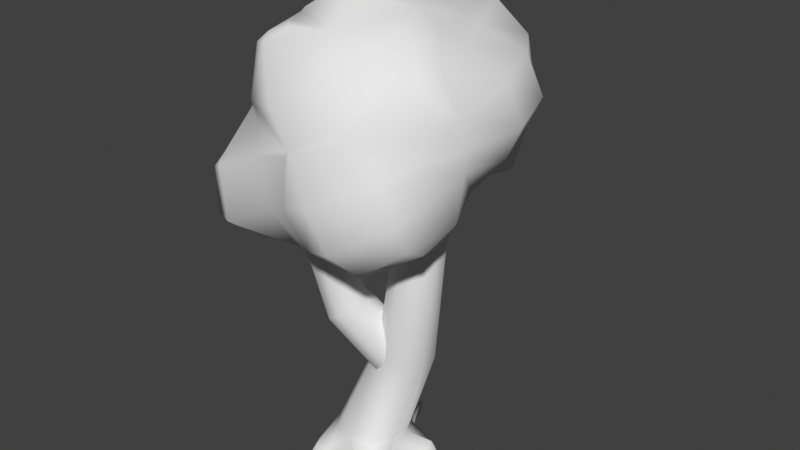 # Source: tree5.blend  (saved by Blender 4.5.91; exported with 4.5.12 LTS)
import bpy
from mathutils import Matrix  # noqa: F401  (used for matrix-valued properties, if any)

bpy.ops.wm.read_factory_settings(use_empty=True)
scene = bpy.context.scene
scene.name = 'Scene'

# ---- world
world_world = bpy.data.worlds.new('World'); scene.world = world_world
world_world.use_nodes = True; world_world.node_tree.nodes.clear()
_N = world_world.node_tree.nodes; _L = world_world.node_tree.links
n0 = _N.new('ShaderNodeOutputWorld'); n0.name = 'World Output'; n0.location = (300, 300)
n1 = _N.new('ShaderNodeBackground'); n1.name = 'Background'; n1.location = (10, 300)
n1.inputs[0].default_value = (0.05088, 0.05088, 0.05088, 1.0)
_L.new(n1.outputs[0], n0.inputs[0])
n0.is_active_output = True
world_world.color = (0.05088, 0.05088, 0.05088)
world_world.use_sun_shadow = False
world_world.sun_shadow_jitter_overblur = 0.0

# ---- meshes
me_tree5_mesh = bpy.data.meshes.new('tree5 mesh')
me_tree5_mesh.from_pydata([(1.325, -3.464, 18.93), (3.071, -2.87, 18.89), (2.093, -4.471, 17.96), (-1.601, -2.03, 18.71), (-2.203, 0.1694, 18.7), (-0.3837, 0.6341, 20.06), (-0.3795, 0.5004, 20.13), (-1.434, -1.994, 18.9), (0.241, -1.551, 20.02), (-0.97, -4.211, 18.66), (-0.7651, -4.618, 18.47), (-1.405, -4.313, 18.25), (-1.357, -2.868, 18.69), (0.3704, -5.641, 16.79), (-0.2231, -3.987, 18.92), (-1.963, -4.259, 16.06), (-0.2332, 2.399, 18.81), (1.453, 1.338, 19.32), (-0.6585, 6.722, 12.09), (1.225, 7.415, 13.2), (0.5271, 7.147, 14.72), (-1.425, 6.655, 13.64), (-4.063, -0.3198, 17.43), (-4.531, -0.3138, 15.95), (-4.217, 1.653, 16.66), (-3.335, 0.725, 10.23), (-3.979, 1.684, 10.97), (-3.736, 0.5304, 10.76), (-3.302, -0.3152, 10.73), (-4.064, 0.2929, 11.9), (-2.928, -1.589, 10.68), (-4.127, -0.2098, 12.3), (-4.457, -2.204, 11.56), (-3.53, -4.502, 13.46), (-3.403, -4.678, 13.3), (-3.785, -4.554, 13.15), (-1.814, -4.098, 15.05), (-1.287, -4.672, 14.33), (5.793, 0.8341, 15.46), (5.343, 0.5014, 17.08), (4.671, 2.643, 17.37), (5.184, 2.993, 15.78), (3.88, -2.563, 18.6), (2.567, -0.6813, 19.28), (3.176, -0.4249, 18.82), (2.729, 1.866, 18.46), (3.174, -4.924, 16.07), (3.027, -4.901, 16.35), (4.564, -3.182, 17.59), (5.132, -2.529, 16.11), (4.304, -4.44, 15.16), (2.116, -5.252, 15.81), (0.5482, -1.447, 20.02), (-3.09, -2.299, 16.59), (-3.685, 2.411, 15.2), (-4.245, -0.02643, 14.23), (-3.584, 2.519, 14.94), (-4.125, 0.2148, 12.42), (-3.896, 2.605, 13.21), (-3.624, 2.472, 15.25), (-2.746, -2.692, 16.13), (0.06913, -2.982, 10.73), (-0.3271, -0.6608, 10.25), (-2.78, -1.533, 10.63), (-2.04, -3.656, 10.38), (0.2417, -4.524, 11.23), (1.061, -5.563, 15.39), (1.134, -5.567, 15.24), (0.9408, -5.577, 15.15), (2.018, -5.844, 13.65), (0.6182, -5.458, 13.09), (2.73, -5.618, 12.12), (1.283, -5.066, 11.58), (3.005, -4.411, 10.93), (4.547, -4.726, 13.26), (4.832, -3.941, 12.27), (4.869, -4.076, 13.6), (3.339, 5.097, 15.5), (2.382, 5.595, 17.11), (0.6935, 6.2, 16.47), (1.611, 6.661, 15.11), (3.505, 4.882, 15.29), (2.039, 6.988, 13.47), (3.291, 5.006, 13.51), (4.529, 2.933, 14.33), (3.189, 2.65, 12.78), (5.227, 0.7913, 14.12), (3.955, 0.5347, 12.55), (4.882, -1.537, 12.4), (5.291, -1.632, 14.51), (5.405, -1.006, 14.74), (0.4102, -1.832, 19.84), (-2.043, 5.653, 13.05), (-0.9462, 6.164, 11.79), (-1.68, 5.591, 14.72), (-0.3056, 6.405, 11.56), (-3.332, -2.31, 15.95), (-2.366, 2.441, 17.79), (-0.0694, 5.932, 16.56), (1.989, 4.423, 18.52), (-0.3656, 5.121, 17.59), (-4.387, -2.454, 14.03), (-4.482, -1.49, 13.69), (-4.831, -2.516, 13.23), (-2.387, -5.348, 11.66), (-0.3234, -5.187, 12.71), (-2.184, -3.704, 10.37), (-3.948, -4.391, 11.18), (3.037, 1.984, 18.33), (3.992, -0.0797, 18.2), (4.665, -2.221, 17.91), (5.283, -1.842, 16.38), (5.332, -1.703, 15.27), (4.832, -3.239, 11.89), (-2.349, 2.638, 17.65), (3.379, 4.614, 17.31), (2.25, 4.094, 18.56), (3.561, 4.872, 15.54), (-0.3361, 3.218, 18.56), (2.032, 4.009, 18.67), (2.931, 2.599, 12.46), (2.704, 5.02, 11.59), (4.491, -1.588, 11.66), (2.588, -2.102, 10.49), (2.993, -4.064, 10.76), (1.536, -2.461, 10.51), (1.725, -0.05786, 11.08), (0.27, -0.4828, 10.47), (-0.5948, 1.736, 9.474), (-0.3157, -0.5469, 10.17), (1.286, 2.238, 10.7), (-2.003, 3.699, 16.38), (3.64, 0.464, 12.22), (3.85, -4.999, 14.78), (-1.699, 5.134, 15.0), (-1.288, 5.653, 15.35), (0.04933, 6.227, 16.16), (0.7373, 4.468, 10.56), (-3.217, 3.36, 13.76), (-1.542, 3.73, 10.26), (-1.919, 4.188, 10.75), (-2.395, 3.436, 10.3), (-2.474, 1.087, 9.591), (-3.865, 2.822, 11.35), (-2.808, 4.483, 12.34), (1.734, 7.001, 12.42), (-0.9822, 0.9669, 0.003392), (-1.555, -0.7952, 0.003392), (-0.0558, -1.884, 0.003391), (1.443, -0.7952, 0.003392), (0.8706, 0.9669, 0.003393), (1.95, 0.6134, 5.706), (1.259, 0.3937, 5.805), (0.8285, -0.1938, 5.873), (0.8232, -0.9247, 5.884), (1.245, -1.52, 5.833), (1.933, -1.752, 5.74), (2.623, -1.532, 5.641), (3.054, -0.9448, 5.573), (3.059, -0.2139, 5.563), (2.637, 0.3813, 5.613), (2.349, 0.7946, 10.77), (1.752, 0.5942, 10.69), (1.387, 0.0782, 10.63), (1.392, -0.5564, 10.62), (1.767, -1.067, 10.66), (2.367, -1.259, 10.74), (2.964, -1.058, 10.83), (3.329, -0.5424, 10.89), (3.323, 0.09215, 10.89), (2.949, 0.6029, 10.85), (1.986, 0.8581, 15.88), (1.505, 0.6966, 15.81), (1.211, 0.2809, 15.77), (1.215, -0.2303, 15.76), (1.517, -0.6418, 15.79), (2.001, -0.7963, 15.86), (2.481, -0.6348, 15.93), (2.776, -0.2191, 15.97), (2.771, 0.2921, 15.98), (2.47, 0.7036, 15.95), (-0.9084, 0.8595, 1.09), (-1.454, 0.1091, 1.103), (1.4, 0.1053, 1.045), (0.8555, 0.8572, 1.054), (-0.02935, -1.859, 1.078), (0.8529, -1.574, 1.06), (-1.455, -0.8195, 1.105), (-0.02615, 1.145, 1.072), (1.399, -0.8232, 1.047), (-0.911, -1.571, 1.095), (-1.576, -2.55, 0.003392), (-1.922, -1.787, 0.003392), (-0.9636, -2.513, 0.003391), (2.713, 0.6782, -0.04946), (2.592, -0.03241, 0.003393), (2.219, 1.077, 0.00339), (2.104, 0.9081, 0.4137), (-1.738, -1.685, 0.3915), (2.381, -0.05692, 0.4117), (-1.431, -2.412, 0.3906), (2.438, 0.4207, 0.8418), (-0.8625, -2.348, 0.3885), (-0.8456, 1.716, 0.00339), (0.08353, 2.75, 0.003392), (1.84, -2.812, 0.003391), (0.9076, -2.502, 0.00339), (1.737, -1.989, 0.003391), (0.5332, 1.621, 0.003392), (0.6313, 1.588, 0.6162), (1.73, -2.681, 0.4914), (0.1601, 2.66, 0.5524), (1.66, -1.914, 0.5419), (-0.7742, 1.539, 0.6281), (0.9709, -2.321, 0.5523), (-2.431, 0.5518, 0.003393), (-1.783, 0.8559, 0.003392), (-2.177, -0.04604, 0.003392), (-2.179, 0.5125, 0.6225), (-2.039, -0.05848, 0.3429), (-1.613, 0.8078, 0.4296), (1.357, 0.3458, 5.19), (1.14, 0.1112, 4.599), (1.181, -0.3861, 4.167), (1.466, -0.9561, 4.06), (1.886, -1.381, 4.318), (2.28, -1.499, 4.843), (2.497, -1.264, 5.434), (2.455, -0.7672, 5.865), (2.17, -0.1971, 5.972), (1.751, 0.228, 5.714), (-0.454, -0.777, 7.629), (-0.8177, -1.083, 7.237), (-0.9072, -1.618, 6.958), (-0.6883, -2.178, 6.899), (-0.2446, -2.549, 7.082), (0.2544, -2.589, 7.438), (0.6181, -2.283, 7.831), (0.7076, -1.748, 8.11), (0.4887, -1.188, 8.169), (0.04501, -0.8169, 7.985), (-1.323, -1.36, 11.67), (-1.796, -1.738, 11.72), (-1.956, -2.323, 11.74), (-1.742, -2.891, 11.75), (-1.235, -3.225, 11.73), (-0.6297, -3.198, 11.69), (-0.1568, -2.819, 11.64), (0.003181, -2.234, 11.62), (-0.211, -1.666, 11.61), (-0.7175, -1.332, 11.63), (2.777, 0.3451, 9.968), (2.685, 0.3498, 9.506), (2.379, 0.2359, 9.182), (1.978, 0.04671, 9.12), (1.633, -0.1454, 9.343), (1.477, -0.267, 9.767), (1.569, -0.2717, 10.23), (1.874, -0.1577, 10.55), (2.276, 0.03145, 10.61), (2.621, 0.2235, 10.39), (1.63, 2.172, 10.92), (1.49, 2.313, 10.55), (1.173, 2.322, 10.3), (0.7992, 2.194, 10.26), (0.5122, 1.978, 10.44), (0.4213, 1.757, 10.77), (0.5612, 1.615, 11.13), (0.8783, 1.607, 11.38), (1.252, 1.735, 11.43), (1.539, 1.951, 11.25), (0.8359, 3.708, 13.2), (0.6569, 3.967, 13.09), (0.3491, 4.07, 13.02), (0.02999, 3.978, 13.01), (-0.1784, 3.726, 13.07), (-0.1966, 3.41, 13.18), (-0.01762, 3.151, 13.29), (0.2902, 3.048, 13.36), (0.6093, 3.14, 13.37), (0.8178, 3.392, 13.31)], [], [(2, 1, 0), (6, 5, 4, 3), (7, 6, 3), (6, 7, 8), (11, 10, 9), (12, 11, 9), (0, 14, 10, 13), (2, 0, 13), (10, 11, 15, 13), (17, 16, 5), (21, 20, 19, 18), (10, 14, 9), (24, 23, 22), (27, 26, 25), (28, 27, 25), (27, 28, 29), (32, 31, 30), (35, 34, 33), (34, 37, 36, 33), (41, 40, 39, 38), (44, 43, 1, 42), (45, 17, 43, 44), (49, 48, 47, 46), (50, 49, 46), (47, 51, 46), (52, 43, 17, 5), (6, 52, 5), (3, 4, 22, 53), (55, 23, 24, 54), (57, 55, 54, 56), (58, 57, 56), (54, 59, 56), (11, 12, 3, 53), (60, 15, 11, 53), (64, 63, 62, 61), (65, 64, 61), (47, 2, 13, 66), (51, 47, 66), (67, 51, 66), (68, 67, 66), (67, 68, 70, 69), (69, 70, 72, 71), (71, 72, 73), (75, 74, 71, 73), (76, 74, 75), (80, 79, 78, 77), (82, 80, 77, 81), (83, 82, 81), (85, 83, 81, 84), (87, 85, 84, 86), (89, 88, 87, 86), (90, 89, 86), (20, 80, 82, 19), (43, 52, 91, 0), (1, 43, 0), (91, 52, 8), (93, 92, 21, 18), (21, 92, 94), (93, 18, 95), (96, 60, 53), (5, 16, 97, 4), (99, 78, 79, 98), (100, 99, 98), (0, 91, 7, 3), (12, 14, 0, 3), (23, 55, 102, 101), (96, 23, 101), (102, 103, 101), (60, 96, 101, 33), (36, 60, 33), (105, 37, 34, 104), (65, 105, 104, 106), (64, 65, 106), (107, 32, 30, 106), (34, 35, 107, 104), (104, 107, 106), (109, 108, 45, 44), (40, 108, 109, 39), (84, 41, 38, 86), (48, 110, 42), (111, 110, 48, 49), (111, 49, 112), (52, 6, 8), (88, 89, 76, 75), (113, 88, 75), (97, 114, 59, 54), (24, 97, 54), (22, 23, 96, 53), (32, 103, 102, 31), (70, 68, 37, 105), (99, 116, 115, 78), (77, 117, 81), (115, 116, 108, 40), (81, 117, 41, 84), (39, 109, 110, 111), (38, 90, 86), (119, 99, 100, 118), (121, 83, 85, 120), (88, 113, 122), (122, 113, 124, 123), (124, 125, 123), (125, 127, 126, 123), (126, 127, 129, 128), (130, 126, 128), (131, 59, 114), (15, 60, 36), (108, 116, 119, 45), (89, 90, 112), (132, 87, 88, 122), (133, 50, 46), (76, 50, 133, 74), (97, 16, 118, 114), (7, 91, 8), (14, 12, 9), (46, 51, 67, 69), (133, 46, 69), (74, 133, 69, 71), (124, 113, 75, 73), (102, 55, 57, 31), (30, 63, 64, 106), (62, 127, 125, 61), (73, 72, 65, 61), (125, 124, 73, 61), (100, 98, 135, 134), (131, 100, 134), (136, 135, 98), (17, 45, 119, 118), (16, 17, 118), (117, 115, 40, 41), (137, 121, 120, 130), (42, 1, 2, 47), (48, 42, 47), (50, 76, 89, 112), (49, 50, 112), (126, 132, 122, 123), (131, 134, 138, 56), (59, 131, 56), (93, 95, 137, 139), (140, 93, 139), (4, 97, 24, 22), (139, 137, 130, 128), (142, 141, 139, 128), (66, 13, 15, 36), (37, 68, 66, 36), (72, 70, 105, 65), (129, 127, 62), (58, 143, 26, 29), (57, 58, 29), (26, 27, 29), (143, 141, 142, 25), (26, 143, 25), (141, 143, 144, 140), (35, 103, 32, 107), (62, 63, 28, 25), (142, 129, 62, 25), (79, 136, 98), (136, 79, 80, 20), (19, 82, 145), (116, 99, 119), (78, 115, 117, 77), (145, 82, 83, 121), (110, 109, 44, 42), (38, 39, 111, 112), (90, 38, 112), (120, 85, 87, 132), (134, 135, 94), (136, 20, 21, 94), (135, 136, 94), (18, 19, 145, 95), (118, 100, 131, 114), (95, 145, 121, 137), (130, 120, 132, 126), (134, 94, 92, 144), (138, 134, 144), (144, 92, 93, 140), (138, 58, 56), (143, 58, 138, 144), (141, 140, 139), (101, 103, 35, 33), (29, 28, 63, 30), (31, 57, 29, 30), (129, 142, 128), (182, 153, 152, 181), (184, 160, 159, 183), (186, 157, 156, 185), (187, 154, 153, 182), (188, 151, 160, 184), (189, 158, 157, 186), (190, 155, 154, 187), (181, 152, 151, 188), (183, 159, 158, 189), (185, 156, 155, 190), (158, 168, 167, 157), (155, 165, 164, 154), (152, 162, 161, 151), (159, 169, 168, 158), (156, 166, 165, 155), (153, 163, 162, 152), (160, 170, 169, 159), (157, 167, 166, 156), (154, 164, 163, 153), (151, 161, 170, 160), (165, 175, 174, 164), (162, 172, 171, 161), (169, 179, 178, 168), (166, 176, 175, 165), (163, 173, 172, 162), (170, 180, 179, 169), (167, 177, 176, 166), (164, 174, 173, 163), (161, 171, 180, 170), (168, 178, 177, 167), (190, 200, 202, 185), (186, 210, 212, 189), (181, 213, 203, 146), (187, 219, 217, 147), (185, 214, 210, 186), (187, 198, 200, 190), (182, 218, 219, 187), (193, 202, 200, 191), (194, 201, 199, 195), (191, 200, 198, 192), (196, 197, 201, 194), (185, 202, 193, 148), (189, 199, 201, 183), (149, 195, 199, 189), (183, 201, 197, 184), (147, 192, 198, 187), (184, 197, 196, 150), (203, 213, 211, 204), (207, 212, 210, 205), (204, 211, 209, 208), (205, 210, 214, 206), (148, 206, 214, 185), (189, 212, 207, 149), (184, 209, 211, 188), (188, 211, 213, 181), (150, 208, 209, 184), (217, 219, 218, 215), (215, 218, 220, 216), (181, 220, 218, 182), (146, 216, 220, 181), (228, 229, 239, 238), (225, 226, 236, 235), (222, 223, 233, 232), (229, 230, 240, 239), (226, 227, 237, 236), (223, 224, 234, 233), (230, 221, 231, 240), (227, 228, 238, 237), (224, 225, 235, 234), (221, 222, 232, 231), (235, 236, 246, 245), (232, 233, 243, 242), (239, 240, 250, 249), (236, 237, 247, 246), (233, 234, 244, 243), (240, 231, 241, 250), (237, 238, 248, 247), (234, 235, 245, 244), (231, 232, 242, 241), (238, 239, 249, 248), (258, 259, 269, 268), (255, 256, 266, 265), (252, 253, 263, 262), (259, 260, 270, 269), (256, 257, 267, 266), (253, 254, 264, 263), (260, 251, 261, 270), (257, 258, 268, 267), (254, 255, 265, 264), (251, 252, 262, 261), (265, 266, 276, 275), (262, 263, 273, 272), (269, 270, 280, 279), (266, 267, 277, 276), (263, 264, 274, 273), (270, 261, 271, 280), (267, 268, 278, 277), (264, 265, 275, 274), (261, 262, 272, 271), (268, 269, 279, 278)])
me_tree5_mesh.polygons.foreach_set('use_smooth', [True] * 282)
_k = {(228, 238): 1.0, (238, 248): 1.0, (259, 269): 1.0, (269, 279): 1.0}
me_tree5_mesh.attributes.new('crease_edge', 'FLOAT', 'EDGE').data.foreach_set('value', [_k.get((min(e.vertices), max(e.vertices)), 0.0) for e in me_tree5_mesh.edges])
_uv = me_tree5_mesh.uv_layers.new(name='UVMap')
_uv.uv.foreach_set('vector', [0.2535, 0.4916, 0.2497, 0.5512, 0.2175, 0.51, 0.6437, 0.259, 0.6459, 0.2593, 0.7025, 0.2864, 0.6671, 0.3187, 0.4876, 0.7033, 0.4834, 0.7854, 0.4834, 0.6976, 0.542, 0.886, 0.5994, 0.8946, 0.5585, 0.9306, 0.6467, 0.362, 0.6256, 0.3658, 0.632, 0.3533, 0.6536, 0.3321, 0.6467, 0.362, 0.632, 0.3533, 0.6302, 0.886, 0.6708, 0.9072, 0.681, 0.932, 0.6302, 0.9787, 0.4834, 0.6288, 0.5148, 0.5882, 0.5148, 0.6734, 0.6256, 0.3658, 0.6467, 0.362, 0.6891, 0.421, 0.6109, 0.4403, 0.7389, 0.1636, 0.7201, 0.2122, 0.6648, 0.168, 0.513, 0.3128, 0.5679, 0.3245, 0.5433, 0.3816, 0.486, 0.3674, 0.6256, 0.3658, 0.613, 0.3507, 0.632, 0.3533, 0.487, 0.08425, 0.4406, 0.05745, 0.4813, 0.02502, 0.3183, 0.8413, 0.3188, 0.8721, 0.2966, 0.8493, 0.312, 0.8154, 0.3183, 0.8413, 0.2966, 0.8493, 0.3183, 0.8413, 0.312, 0.8154, 0.3474, 0.8251, 0.3127, 0.136, 0.36, 0.1632, 0.3176, 0.1962, 0.7676, 0.492, 0.7554, 0.4931, 0.7581, 0.485, 0.7554, 0.4931, 0.6918, 0.4848, 0.7003, 0.4506, 0.7581, 0.485, 0.9371, 0.1607, 0.8837, 0.1579, 0.8794, 0.09367, 0.9318, 0.09681, 0.7717, 0.09626, 0.7423, 0.09709, 0.7351, 0.03371, 0.7669, 0.03171, 0.7984, 0.1616, 0.7389, 0.1636, 0.7423, 0.09709, 0.7717, 0.09626, 0.3792, 0.5652, 0.3142, 0.5564, 0.3193, 0.4821, 0.3308, 0.4813, 0.3832, 0.5014, 0.3792, 0.5652, 0.3308, 0.4813, 0.3193, 0.4821, 0.3214, 0.4542, 0.3308, 0.4813, 0.6628, 0.1021, 0.7423, 0.09709, 0.7389, 0.1636, 0.6648, 0.168, 0.6617, 0.1644, 0.6628, 0.1021, 0.6648, 0.168, 0.6671, 0.3187, 0.7025, 0.2864, 0.7587, 0.3104, 0.7276, 0.3696, 0.4069, 0.1137, 0.4406, 0.05745, 0.487, 0.08425, 0.4683, 0.1474, 0.3685, 0.1688, 0.4069, 0.1137, 0.4683, 0.1474, 0.4648, 0.158, 0.4213, 0.201, 0.3685, 0.1688, 0.4648, 0.158, 0.4683, 0.1474, 0.471, 0.1483, 0.4648, 0.158, 0.6467, 0.362, 0.6536, 0.3321, 0.6671, 0.3187, 0.7276, 0.3696, 0.7218, 0.3918, 0.6891, 0.421, 0.6467, 0.362, 0.7276, 0.3696, 0.2977, 0.719, 0.3054, 0.7795, 0.2189, 0.7883, 0.2343, 0.7172, 0.2499, 0.6687, 0.2977, 0.719, 0.2343, 0.7172, 0.3193, 0.4821, 0.2535, 0.4916, 0.2582, 0.4266, 0.3176, 0.4259, 0.5119, 0.725, 0.5148, 0.6976, 0.5148, 0.753, 0.3236, 0.4256, 0.3214, 0.4542, 0.3176, 0.4259, 0.6195, 0.4947, 0.6137, 0.4938, 0.6136, 0.4887, 0.6137, 0.4938, 0.6195, 0.4947, 0.6553, 0.5515, 0.6109, 0.554, 0.6109, 0.554, 0.6553, 0.5515, 0.6629, 0.5988, 0.6161, 0.6045, 0.1984, 0.6104, 0.2288, 0.6423, 0.1617, 0.6539, 0.4952, 0.4923, 0.45, 0.4805, 0.4545, 0.4202, 0.5103, 0.4388, 0.4485, 0.5031, 0.45, 0.4805, 0.4952, 0.4923, 0.907, 0.3008, 0.8466, 0.3001, 0.8685, 0.2633, 0.923, 0.2385, 0.959, 0.304, 0.907, 0.3008, 0.923, 0.2385, 0.9292, 0.2308, 0.8433, 0.669, 0.8096, 0.6113, 0.899, 0.6493, 0.8455, 0.7369, 0.8433, 0.669, 0.899, 0.6493, 0.9008, 0.7182, 0.8679, 0.7983, 0.8455, 0.7369, 0.9008, 0.7182, 0.9236, 0.7794, 0.961, 0.8349, 0.894, 0.8585, 0.8679, 0.7983, 0.9236, 0.7794, 0.9625, 0.8168, 0.961, 0.8349, 0.9236, 0.7794, 0.8936, 0.3269, 0.907, 0.3008, 0.959, 0.304, 0.9494, 0.3253, 0.7423, 0.09709, 0.6628, 0.1021, 0.658, 0.09372, 0.6808, 0.03979, 0.7351, 0.03371, 0.7423, 0.09709, 0.6808, 0.03979, 0.658, 0.09372, 0.6628, 0.1021, 0.6533, 0.1031, 0.4682, 0.3592, 0.4787, 0.2979, 0.513, 0.3128, 0.486, 0.3674, 0.513, 0.3128, 0.4787, 0.2979, 0.5218, 0.2577, 0.4682, 0.3592, 0.486, 0.3674, 0.4735, 0.3802, 0.7416, 0.3862, 0.7218, 0.3918, 0.7276, 0.3696, 0.599, 0.03214, 0.594, 0.1048, 0.5455, 0.09963, 0.5394, 0.03042, 0.8113, 0.2376, 0.8685, 0.2633, 0.8466, 0.3001, 0.8211, 0.3025, 0.7798, 0.285, 0.8113, 0.2376, 0.8211, 0.3025, 0.606, 0.9866, 0.5661, 0.9391, 0.5994, 0.8946, 0.606, 0.891, 0.7231, 0.9038, 0.7404, 0.9447, 0.7052, 0.9767, 0.7052, 0.886, 0.4406, 0.05745, 0.4069, 0.1137, 0.3723, 0.09372, 0.3688, 0.06616, 0.7416, 0.3862, 0.7893, 0.3498, 0.7905, 0.4343, 0.3723, 0.09372, 0.3438, 0.07924, 0.3688, 0.06616, 0.7218, 0.3918, 0.7416, 0.3862, 0.7905, 0.4343, 0.7581, 0.485, 0.7003, 0.4506, 0.7218, 0.3918, 0.7581, 0.485, 0.6852, 0.5495, 0.6918, 0.4848, 0.7554, 0.4931, 0.7463, 0.5609, 0.2499, 0.6687, 0.2948, 0.6392, 0.3421, 0.662, 0.3023, 0.7189, 0.2977, 0.719, 0.2499, 0.6687, 0.3023, 0.7189, 0.3732, 0.7051, 0.3754, 0.7642, 0.3111, 0.7785, 0.3023, 0.7189, 0.7554, 0.4931, 0.7676, 0.492, 0.7989, 0.5473, 0.7463, 0.5609, 0.3421, 0.662, 0.3732, 0.7051, 0.3023, 0.7189, 0.8115, 0.09519, 0.8109, 0.1609, 0.7984, 0.1616, 0.7717, 0.09626, 0.8837, 0.1579, 0.8109, 0.1609, 0.8115, 0.09519, 0.8794, 0.09367, 0.9008, 0.7182, 0.9494, 0.7013, 0.9681, 0.7639, 0.9236, 0.7794, 0.3142, 0.5564, 0.3127, 0.5818, 0.2745, 0.5683, 0.378, 0.5851, 0.3127, 0.5818, 0.3142, 0.5564, 0.3792, 0.5652, 0.378, 0.5851, 0.3792, 0.5652, 0.4183, 0.5779, 0.6628, 0.1021, 0.6617, 0.1644, 0.6533, 0.1031, 0.894, 0.8585, 0.961, 0.8349, 0.9558, 0.9052, 0.9147, 0.9198, 0.8962, 0.9076, 0.894, 0.8585, 0.9147, 0.9198, 0.5455, 0.09963, 0.5449, 0.1077, 0.471, 0.1483, 0.4683, 0.1474, 0.487, 0.08425, 0.5455, 0.09963, 0.4683, 0.1474, 0.7587, 0.3104, 0.7893, 0.3498, 0.7416, 0.3862, 0.7276, 0.3696, 0.3127, 0.136, 0.3438, 0.07924, 0.3723, 0.09372, 0.36, 0.1632, 0.6553, 0.5515, 0.6195, 0.4947, 0.6918, 0.4848, 0.6852, 0.5495, 0.8113, 0.2376, 0.8131, 0.2257, 0.8772, 0.2254, 0.8685, 0.2633, 0.9014, 0.6399, 0.9071, 0.6464, 0.899, 0.6493, 0.8772, 0.2254, 0.8131, 0.2257, 0.8109, 0.1609, 0.8837, 0.1579, 0.899, 0.6493, 0.9071, 0.6464, 0.9494, 0.7013, 0.9008, 0.7182, 0.8794, 0.09367, 0.8115, 0.09519, 0.8072, 0.03093, 0.8625, 0.03321, 0.9681, 0.7639, 0.9625, 0.8168, 0.9236, 0.7794, 0.8039, 0.2262, 0.8113, 0.2376, 0.7798, 0.285, 0.7336, 0.2349, 0.7809, 0.6908, 0.8433, 0.669, 0.8455, 0.7369, 0.834, 0.7408, 0.894, 0.8585, 0.8962, 0.9076, 0.869, 0.8671, 0.869, 0.8671, 0.8962, 0.9076, 0.8541, 0.9306, 0.8219, 0.8825, 0.1566, 0.6651, 0.1827, 0.7224, 0.1478, 0.7243, 0.1827, 0.7224, 0.2028, 0.7862, 0.1649, 0.7799, 0.1478, 0.7243, 0.1649, 0.7799, 0.2028, 0.7862, 0.2163, 0.7922, 0.1946, 0.8637, 0.7703, 0.7624, 0.8097, 0.8175, 0.7217, 0.7784, 0.5329, 0.1689, 0.471, 0.1483, 0.5449, 0.1077, 0.6891, 0.421, 0.7218, 0.3918, 0.7003, 0.4506, 0.8109, 0.1609, 0.8131, 0.2257, 0.8039, 0.2262, 0.7984, 0.1616, 0.4446, 0.5712, 0.4435, 0.5888, 0.4183, 0.5779, 0.8561, 0.8023, 0.8679, 0.7983, 0.894, 0.8585, 0.869, 0.8671, 0.3847, 0.4782, 0.3832, 0.5014, 0.3308, 0.4813, 0.4485, 0.5031, 0.3832, 0.5014, 0.3847, 0.4782, 0.45, 0.4805, 0.5455, 0.09963, 0.594, 0.1048, 0.5977, 0.1268, 0.5449, 0.1077, 0.5994, 0.8946, 0.5661, 0.9391, 0.5585, 0.9306, 0.7404, 0.9447, 0.7231, 0.9038, 0.752, 0.9321, 0.3308, 0.4813, 0.3214, 0.4542, 0.3236, 0.4256, 0.3892, 0.4187, 0.3847, 0.4782, 0.3308, 0.4813, 0.3892, 0.4187, 0.45, 0.4805, 0.3847, 0.4782, 0.3892, 0.4187, 0.4545, 0.4202, 0.5188, 0.4444, 0.5144, 0.5035, 0.4952, 0.4923, 0.5103, 0.4388, 0.3723, 0.09372, 0.4069, 0.1137, 0.3685, 0.1688, 0.36, 0.1632, 0.3111, 0.7785, 0.3054, 0.7795, 0.2977, 0.719, 0.3023, 0.7189, 0.2189, 0.7883, 0.2028, 0.7862, 0.1827, 0.7224, 0.2343, 0.7172, 0.1617, 0.6539, 0.2288, 0.6423, 0.2499, 0.6687, 0.2343, 0.7172, 0.1827, 0.7224, 0.1566, 0.6651, 0.1617, 0.6539, 0.2343, 0.7172, 0.599, 0.1921, 0.5887, 0.2409, 0.5422, 0.2482, 0.5224, 0.2403, 0.5329, 0.1689, 0.599, 0.1921, 0.5224, 0.2403, 0.5846, 0.2594, 0.5422, 0.2482, 0.5887, 0.2409, 0.7389, 0.1636, 0.7984, 0.1616, 0.8039, 0.2262, 0.7336, 0.2349, 0.7201, 0.2122, 0.7389, 0.1636, 0.7336, 0.2349, 0.9249, 0.2299, 0.8772, 0.2254, 0.8837, 0.1579, 0.9371, 0.1607, 0.7379, 0.7047, 0.7809, 0.6908, 0.834, 0.7408, 0.7703, 0.7624, 0.2745, 0.5683, 0.2497, 0.5512, 0.2535, 0.4916, 0.3193, 0.4821, 0.3142, 0.5564, 0.2745, 0.5683, 0.3193, 0.4821, 0.3832, 0.5014, 0.4485, 0.5031, 0.4446, 0.5712, 0.4183, 0.5779, 0.3792, 0.5652, 0.3832, 0.5014, 0.4183, 0.5779, 0.8097, 0.8175, 0.8561, 0.8023, 0.869, 0.8671, 0.8219, 0.8825, 0.5329, 0.1689, 0.5224, 0.2403, 0.452, 0.2128, 0.4648, 0.158, 0.471, 0.1483, 0.5329, 0.1689, 0.4648, 0.158, 0.2021, 0.9614, 0.1775, 0.9654, 0.1478, 0.9157, 0.2176, 0.9165, 0.4064, 0.3305, 0.4682, 0.3592, 0.3931, 0.34, 0.5394, 0.03042, 0.5455, 0.09963, 0.487, 0.08425, 0.4813, 0.02502, 0.2176, 0.9165, 0.1478, 0.9157, 0.1525, 0.8496, 0.1946, 0.8637, 0.2581, 0.8593, 0.2463, 0.9146, 0.2176, 0.9165, 0.1946, 0.8637, 0.6136, 0.4887, 0.6109, 0.4403, 0.6891, 0.421, 0.7003, 0.4506, 0.6918, 0.4848, 0.6195, 0.4947, 0.6136, 0.4887, 0.7003, 0.4506, 0.2288, 0.6423, 0.2748, 0.6206, 0.2948, 0.6392, 0.2499, 0.6687, 0.2163, 0.7922, 0.2028, 0.7862, 0.2189, 0.7883, 0.4213, 0.201, 0.3803, 0.2556, 0.355, 0.2403, 0.3578, 0.1853, 0.3685, 0.1688, 0.4213, 0.201, 0.3578, 0.1853, 0.355, 0.2403, 0.3377, 0.2257, 0.3578, 0.1853, 0.3115, 0.898, 0.2463, 0.9146, 0.2581, 0.8593, 0.2966, 0.8493, 0.3188, 0.8721, 0.3115, 0.898, 0.2966, 0.8493, 0.3805, 0.3193, 0.3803, 0.2556, 0.4378, 0.2804, 0.4064, 0.3305, 0.7676, 0.492, 0.8109, 0.4542, 0.8268, 0.5043, 0.7989, 0.5473, 0.2189, 0.7883, 0.3054, 0.7795, 0.312, 0.8154, 0.2966, 0.8493, 0.2581, 0.8593, 0.2163, 0.7922, 0.2189, 0.7883, 0.2966, 0.8493, 0.5989, 0.2608, 0.5846, 0.2594, 0.5887, 0.2409, 0.8369, 0.3087, 0.8466, 0.3001, 0.907, 0.3008, 0.8936, 0.3269, 0.7895, 0.5986, 0.8096, 0.6113, 0.7757, 0.6231, 0.8131, 0.2257, 0.8113, 0.2376, 0.8039, 0.2262, 0.9348, 0.5986, 0.9605, 0.6273, 0.9071, 0.6464, 0.9014, 0.6399, 0.7757, 0.6231, 0.8096, 0.6113, 0.8433, 0.669, 0.7809, 0.6908, 0.8072, 0.03093, 0.8115, 0.09519, 0.7717, 0.09626, 0.7669, 0.03171, 0.4404, 0.6416, 0.3748, 0.643, 0.378, 0.5851, 0.4183, 0.5779, 0.4435, 0.5888, 0.4404, 0.6416, 0.4183, 0.5779, 0.834, 0.7408, 0.8455, 0.7369, 0.8679, 0.7983, 0.8561, 0.8023, 0.5224, 0.2403, 0.5422, 0.2482, 0.5218, 0.2577, 0.5846, 0.2594, 0.5679, 0.3245, 0.513, 0.3128, 0.5218, 0.2577, 0.5422, 0.2482, 0.5846, 0.2594, 0.5218, 0.2577, 0.486, 0.3674, 0.5433, 0.3816, 0.5254, 0.4016, 0.4735, 0.3802, 0.5977, 0.1268, 0.599, 0.1921, 0.5329, 0.1689, 0.5449, 0.1077, 0.7373, 0.6354, 0.7757, 0.6231, 0.7809, 0.6908, 0.7379, 0.7047, 0.7703, 0.7624, 0.834, 0.7408, 0.8561, 0.8023, 0.8097, 0.8175, 0.5224, 0.2403, 0.5218, 0.2577, 0.4787, 0.2979, 0.4378, 0.2804, 0.452, 0.2128, 0.5224, 0.2403, 0.4378, 0.2804, 0.4378, 0.2804, 0.4787, 0.2979, 0.4682, 0.3592, 0.4064, 0.3305, 0.452, 0.2128, 0.4213, 0.201, 0.4648, 0.158, 0.3803, 0.2556, 0.4213, 0.201, 0.452, 0.2128, 0.4378, 0.2804, 0.3805, 0.3193, 0.4064, 0.3305, 0.3931, 0.34, 0.7905, 0.4343, 0.8109, 0.4542, 0.7676, 0.492, 0.7581, 0.485, 0.3474, 0.8251, 0.312, 0.8154, 0.3054, 0.7795, 0.3111, 0.7785, 0.3596, 0.8077, 0.3577, 0.8179, 0.3474, 0.8251, 0.3111, 0.7785, 0.2163, 0.7922, 0.2581, 0.8593, 0.1946, 0.8637, 0.04925, 0.4037, 0.05122, 0.6082, 0.02249, 0.6108, 0.01459, 0.4148, 0.09768, 0.4252, 0.07295, 0.6067, 0.04598, 0.6066, 0.05873, 0.4203, 0.06374, 0.4183, 0.05313, 0.6105, 0.08021, 0.6105, 0.1022, 0.4187, 0.08503, 0.4087, 0.08035, 0.6082, 0.05122, 0.6082, 0.04925, 0.4037, 0.06221, 0.4239, 0.05825, 0.6114, 0.03042, 0.6107, 0.02537, 0.4323, 0.02447, 0.4264, 0.02459, 0.6101, 0.05313, 0.6105, 0.06374, 0.4183, 0.05659, 0.4133, 0.05166, 0.6137, 0.07949, 0.617, 0.09325, 0.4192, 0.0986, 0.4267, 0.08525, 0.6129, 0.05825, 0.6114, 0.06221, 0.4239, 0.05873, 0.4203, 0.04598, 0.6066, 0.01765, 0.6054, 0.01866, 0.4259, 0.01945, 0.4194, 0.02313, 0.6124, 0.05166, 0.6137, 0.05659, 0.4133, 0.02459, 0.6101, 0.02817, 0.8031, 0.05191, 0.7979, 0.05313, 0.6105, 0.05166, 0.6137, 0.04834, 0.7952, 0.07312, 0.7939, 0.07949, 0.617, 0.08525, 0.6129, 0.08261, 0.787, 0.05971, 0.7922, 0.05825, 0.6114, 0.04598, 0.6066, 0.05469, 0.7963, 0.0304, 0.7964, 0.01765, 0.6054, 0.02313, 0.6124, 0.0239, 0.7992, 0.04834, 0.7952, 0.05166, 0.6137, 0.05122, 0.6082, 0.05254, 0.7905, 0.02801, 0.7952, 0.02249, 0.6108, 0.07295, 0.6067, 0.0786, 0.7946, 0.05469, 0.7963, 0.04598, 0.6066, 0.05313, 0.6105, 0.05191, 0.7979, 0.07592, 0.7929, 0.08021, 0.6105, 0.08035, 0.6082, 0.07705, 0.788, 0.05254, 0.7905, 0.05122, 0.6082, 0.05825, 0.6114, 0.05971, 0.7922, 0.03653, 0.7969, 0.03042, 0.6107, 0.04834, 0.7952, 0.06811, 0.9854, 0.088, 0.984, 0.07312, 0.7939, 0.08261, 0.787, 0.09198, 0.9665, 0.0734, 0.9707, 0.05971, 0.7922, 0.05469, 0.7963, 0.06988, 0.9804, 0.05013, 0.9809, 0.0304, 0.7964, 0.0239, 0.7992, 0.04839, 0.9883, 0.06811, 0.9854, 0.04834, 0.7952, 0.05254, 0.7905, 0.0655, 0.9808, 0.04586, 0.9841, 0.02801, 0.7952, 0.0786, 0.7946, 0.08934, 0.9794, 0.06988, 0.9804, 0.05469, 0.7963, 0.05191, 0.7979, 0.07203, 0.9775, 0.09153, 0.9738, 0.07592, 0.7929, 0.07705, 0.788, 0.08503, 0.9784, 0.0655, 0.9808, 0.05254, 0.7905, 0.05971, 0.7922, 0.0734, 0.9707, 0.0548, 0.9745, 0.03653, 0.7969, 0.02817, 0.8031, 0.05284, 0.982, 0.07203, 0.9775, 0.05191, 0.7979, 0.05659, 0.4133, 0.05377, 0.3656, 0.03581, 0.3774, 0.01945, 0.4194, 0.06374, 0.4183, 0.05437, 0.3578, 0.04118, 0.3821, 0.02447, 0.4264, 0.1581, 0.415, 0.1674, 0.4453, 0.1566, 0.4625, 0.1346, 0.4476, 0.17, 0.556, 0.1683, 0.5003, 0.1556, 0.4917, 0.1324, 0.525, 0.1022, 0.4187, 0.07405, 0.3818, 0.05437, 0.3578, 0.06374, 0.4183, 0.09325, 0.4192, 0.08069, 0.3779, 0.05377, 0.3656, 0.05659, 0.4133, 0.04925, 0.4037, 0.04006, 0.3679, 0.06323, 0.3697, 0.08503, 0.4087, 0.169, 0.467, 0.181, 0.4553, 0.1885, 0.4826, 0.1713, 0.4827, 0.1688, 0.4831, 0.1931, 0.478, 0.1757, 0.46, 0.1643, 0.4703, 0.1713, 0.4827, 0.1885, 0.4826, 0.1742, 0.5122, 0.1643, 0.5006, 0.1652, 0.4947, 0.1785, 0.5024, 0.1931, 0.478, 0.1688, 0.4831, 0.1781, 0.4021, 0.181, 0.4553, 0.169, 0.467, 0.142, 0.4316, 0.01866, 0.4259, 0.03655, 0.3753, 0.05871, 0.3725, 0.05873, 0.4203, 0.1311, 0.4404, 0.1643, 0.4703, 0.1757, 0.46, 0.1552, 0.4104, 0.05873, 0.4203, 0.05871, 0.3725, 0.08381, 0.3745, 0.09768, 0.4252, 0.1345, 0.5257, 0.1643, 0.5006, 0.1742, 0.5122, 0.164, 0.5596, 0.1612, 0.5516, 0.1785, 0.5024, 0.1652, 0.4947, 0.1352, 0.5244, 0.1566, 0.4625, 0.1674, 0.4453, 0.1932, 0.487, 0.1725, 0.4853, 0.1658, 0.4721, 0.1773, 0.4583, 0.1916, 0.4845, 0.1742, 0.4847, 0.1725, 0.4853, 0.1932, 0.487, 0.1687, 0.5231, 0.1541, 0.507, 0.1742, 0.4847, 0.1916, 0.4845, 0.1777, 0.513, 0.1643, 0.5001, 0.1331, 0.5231, 0.1643, 0.5001, 0.1777, 0.513, 0.1568, 0.5527, 0.1561, 0.4192, 0.1773, 0.4583, 0.1658, 0.4721, 0.1331, 0.4472, 0.02537, 0.4323, 0.03352, 0.4011, 0.05074, 0.3621, 0.06221, 0.4239, 0.06221, 0.4239, 0.05074, 0.3621, 0.08973, 0.3987, 0.0986, 0.4267, 0.1346, 0.527, 0.1541, 0.507, 0.1687, 0.5231, 0.1607, 0.5559, 0.1556, 0.4917, 0.1683, 0.5003, 0.1819, 0.4736, 0.1615, 0.4772, 0.1615, 0.4772, 0.1819, 0.4736, 0.1674, 0.4497, 0.1554, 0.461, 0.01459, 0.4148, 0.01972, 0.3806, 0.04006, 0.3679, 0.04925, 0.4037, 0.1376, 0.4355, 0.1554, 0.461, 0.1674, 0.4497, 0.1741, 0.4095, 0.01238, 0.04244, 0.04244, 0.04293, 0.04979, 0.1783, 0.02138, 0.1784, 0.2201, 0.01536, 0.2488, 0.02677, 0.228, 0.1758, 0.2038, 0.1702, 0.1283, 0.01745, 0.1585, 0.01032, 0.1551, 0.1656, 0.1304, 0.1673, 0.04244, 0.04293, 0.07117, 0.03758, 0.07833, 0.1756, 0.04979, 0.1783, 0.2488, 0.02677, 0.2758, 0.04027, 0.2533, 0.182, 0.228, 0.1758, 0.1585, 0.01032, 0.1896, 0.009455, 0.1795, 0.1666, 0.1551, 0.1656, 0.07117, 0.03758, 0.09949, 0.02789, 0.1051, 0.1712, 0.07833, 0.1756, 0.2758, 0.04027, 0.3029, 0.05202, 0.2804, 0.1867, 0.2533, 0.182, 0.1896, 0.009455, 0.2201, 0.01536, 0.2038, 0.1702, 0.1795, 0.1666, 0.09949, 0.02789, 0.1283, 0.01745, 0.1304, 0.1673, 0.1051, 0.1712, 0.2038, 0.1702, 0.228, 0.1758, 0.2304, 0.3626, 0.2034, 0.3706, 0.1304, 0.1673, 0.1551, 0.1656, 0.1459, 0.3714, 0.1187, 0.363, 0.04979, 0.1783, 0.07833, 0.1756, 0.06724, 0.3429, 0.04062, 0.3377, 0.228, 0.1758, 0.2533, 0.182, 0.2563, 0.3534, 0.2304, 0.3626, 0.1551, 0.1656, 0.1795, 0.1666, 0.1748, 0.3741, 0.1459, 0.3714, 0.07833, 0.1756, 0.1051, 0.1712, 0.09293, 0.3523, 0.06724, 0.3429, 0.2533, 0.182, 0.2804, 0.1867, 0.2836, 0.3463, 0.2563, 0.3534, 0.1795, 0.1666, 0.2038, 0.1702, 0.2034, 0.3706, 0.1748, 0.3741, 0.1051, 0.1712, 0.1304, 0.1673, 0.1187, 0.363, 0.09293, 0.3523, 0.02138, 0.1784, 0.04979, 0.1783, 0.04062, 0.3377, 0.01238, 0.3379, 0.04928, 0.03806, 0.01934, 0.04099, 0.0398, 0.1827, 0.06629, 0.1824, 0.1365, 0.01102, 0.1068, 0.02028, 0.1148, 0.176, 0.1372, 0.1722, 0.2284, 0.01701, 0.1985, 0.008454, 0.1823, 0.1703, 0.205, 0.1736, 0.3086, 0.05639, 0.2821, 0.0444, 0.2518, 0.1881, 0.2771, 0.1962, 0.1068, 0.02028, 0.07807, 0.0305, 0.09143, 0.18, 0.1148, 0.176, 0.1985, 0.008454, 0.1674, 0.006362, 0.1596, 0.1701, 0.1823, 0.1703, 0.2821, 0.0444, 0.256, 0.03015, 0.2279, 0.1799, 0.2518, 0.1881, 0.07807, 0.0305, 0.04928, 0.03806, 0.06629, 0.1824, 0.09143, 0.18, 0.1674, 0.006362, 0.1365, 0.01102, 0.1372, 0.1722, 0.1596, 0.1701, 0.256, 0.03015, 0.2284, 0.01701, 0.205, 0.1736, 0.2279, 0.1799, 0.1372, 0.1722, 0.1148, 0.176, 0.1055, 0.3586, 0.1265, 0.366, 0.205, 0.1736, 0.1823, 0.1703, 0.1713, 0.3702, 0.1931, 0.366, 0.2771, 0.1962, 0.2518, 0.1881, 0.2351, 0.3562, 0.2573, 0.3558, 0.1148, 0.176, 0.09143, 0.18, 0.08518, 0.3508, 0.1055, 0.3586, 0.1823, 0.1703, 0.1596, 0.1701, 0.1486, 0.3704, 0.1713, 0.3702, 0.2518, 0.1881, 0.2279, 0.1799, 0.2141, 0.3603, 0.2351, 0.3562, 0.09143, 0.18, 0.06629, 0.1824, 0.06442, 0.3452, 0.08518, 0.3508, 0.1596, 0.1701, 0.1372, 0.1722, 0.1265, 0.366, 0.1486, 0.3704, 0.2279, 0.1799, 0.205, 0.1736, 0.1931, 0.366, 0.2141, 0.3603, 0.06629, 0.1824, 0.0398, 0.1827, 0.04297, 0.3439, 0.06442, 0.3452])
me_tree5_mesh.update()

# ---- objects
ob_tree5 = bpy.data.objects.new('tree5', me_tree5_mesh)

# ---- transforms, parenting, visibility, modifiers, constraints
ob_tree5.location = (-1.137e-13, 0.0, 5.684e-14)

# ---- collection membership
scene.collection.objects.link(ob_tree5)

# ---- scene / render settings (as saved in the file)
scene.frame_start = 1; scene.frame_end = 250; scene.frame_set(1)
scene.render.engine = 'BLENDER_EEVEE_NEXT'
scene.cycles.sampling_pattern = 'TABULATED_SOBOL'
scene.eevee.ray_tracing_options.trace_max_roughness = 0.0
scene.view_settings.view_transform = 'Standard'
bpy.context.view_layer.update()

# ---- added for rendering (the .blend has no active camera and no usable light): camera, sun
cam_auto = bpy.data.cameras.new('AutoCamera')
cam_auto.lens = 50.0
cam_auto.sensor_width = 36.0
cam_auto.clip_end = 1000.0
ob_auto_camera = bpy.data.objects.new('AutoCamera', cam_auto)
scene.collection.objects.link(ob_auto_camera)
ob_auto_camera.location = (24.8872, -28.5018, 29.5644)
ob_auto_camera.rotation_euler = (1.09748, -7.21219e-08, 0.694738)
scene.camera = ob_auto_camera
light_auto_sun = bpy.data.lights.new('AutoSun', 'SUN')
light_auto_sun.energy = 3.0
light_auto_sun.angle = 0.0523599
ob_auto_sun = bpy.data.objects.new('AutoSun', light_auto_sun)
scene.collection.objects.link(ob_auto_sun)
ob_auto_sun.rotation_euler = (0.872665, 0.174533, 0.523599)
bpy.context.view_layer.update()
